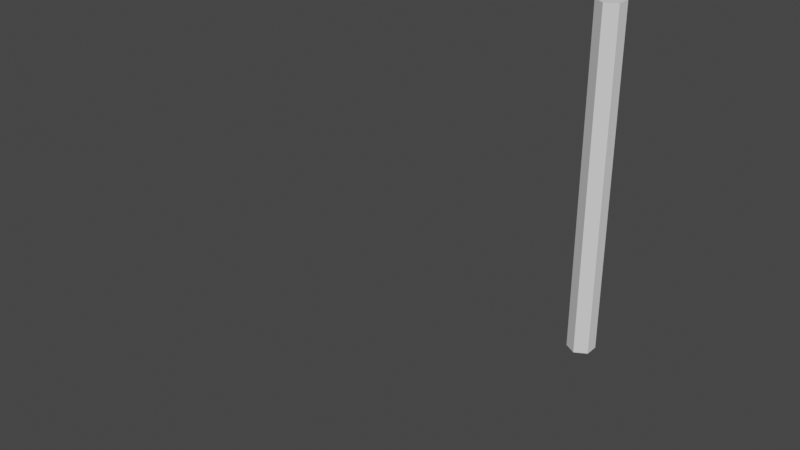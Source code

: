 # Source: armature.blend  (saved by Blender 2.93.20; exported with 4.5.12 LTS)
import bpy
from mathutils import Matrix  # noqa: F401  (used for matrix-valued properties, if any)

bpy.ops.wm.read_factory_settings(use_empty=True)
scene = bpy.context.scene
scene.name = 'Scene'

# ---- collections
col_collection = bpy.data.collections.new('Collection'); scene.collection.children.link(col_collection)

# ---- world
world_world = bpy.data.worlds.new('World'); scene.world = world_world
world_world.use_nodes = True; world_world.node_tree.nodes.clear()
_N = world_world.node_tree.nodes; _L = world_world.node_tree.links
n0 = _N.new('ShaderNodeOutputWorld'); n0.name = 'World Output'; n0.location = (300, 300)
n1 = _N.new('ShaderNodeBackground'); n1.name = 'Background'; n1.location = (10, 300)
n1.inputs[0].default_value = (0.05088, 0.05088, 0.05088, 1.0)
_L.new(n1.outputs[0], n0.inputs[0])
n0.is_active_output = True
world_world.color = (0.05088, 0.05088, 0.05088)
world_world.use_sun_shadow = False
world_world.sun_shadow_jitter_overblur = 0.0

# ---- meshes
me_cylinder = bpy.data.meshes.new('Cylinder')
me_cylinder.from_pydata([(1.087, -1.05, 1.878), (1.087, -1.05, 2.087), (1.087, -1.05, 2.295), (1.0, -0.9, 2.295), (1.0, -0.9, 2.087), (1.0, -0.9, 1.878), (1.0, -0.9, 1.67), (1.0, -0.9, 1.461), (1.0, -0.9, 1.253), (1.0, -0.9, 1.044), (1.0, -0.9, 0.8355), (1.0, -0.9, 0.627), (1.0, -0.9, 0.4184), (1.0, -0.9, 0.2099), (1.087, -0.95, 0.2099), (1.087, -0.95, 0.4184), (1.087, -0.95, 0.627), (1.087, -0.95, 0.8355), (1.087, -0.95, 1.044), (1.087, -0.95, 1.253), (1.087, -0.95, 1.461), (1.087, -0.95, 1.67), (1.087, -0.95, 1.878), (1.087, -0.95, 2.087), (1.087, -0.95, 2.295), (0.9134, -1.05, 0.2099), (0.9134, -1.05, 0.4184), (0.9134, -1.05, 0.627), (0.9134, -1.05, 0.8355), (0.9134, -1.05, 1.044), (0.9134, -1.05, 1.253), (0.9134, -1.05, 1.461), (0.9134, -1.05, 1.67), (0.9134, -1.05, 1.878), (0.9134, -1.05, 2.087), (0.9134, -1.05, 2.295), (0.9134, -0.95, 2.504), (0.9134, -0.95, 0.00138), (0.9134, -1.05, 2.504), (0.9134, -1.05, 0.00138), (1.0, -1.1, 2.504), (1.0, -1.1, 0.00138), (1.087, -1.05, 2.504), (1.087, -1.05, 0.00138), (1.087, -0.95, 2.504), (1.087, -0.95, 0.00138), (1.0, -0.9, 2.504), (1.0, -0.9, 0.00138), (1.0, -1.0, 2.504), (1.0, -1.0, 0.00138), (1.087, -1.05, 1.67), (1.087, -1.05, 1.461), (1.087, -1.05, 1.253), (1.087, -1.05, 1.044), (1.087, -1.05, 0.8355), (1.087, -1.05, 0.627), (1.087, -1.05, 0.4184), (1.087, -1.05, 0.2099), (1.0, -1.1, 2.295), (1.0, -1.1, 2.087), (1.0, -1.1, 1.878), (1.0, -1.1, 1.67), (1.0, -1.1, 1.461), (1.0, -1.1, 1.253), (1.0, -1.1, 1.044), (1.0, -1.1, 0.8355), (1.0, -1.1, 0.627), (1.0, -1.1, 0.4184), (1.0, -1.1, 0.2099), (0.9134, -0.95, 2.295), (0.9134, -0.95, 2.087), (0.9134, -0.95, 1.878), (0.9134, -0.95, 1.67), (0.9134, -0.95, 1.461), (0.9134, -0.95, 1.253), (0.9134, -0.95, 1.044), (0.9134, -0.95, 0.8355), (0.9134, -0.95, 0.627), (0.9134, -0.95, 0.4184), (0.9134, -0.95, 0.2099)], [], [(57, 56, 67, 68), (63, 62, 31, 30), (34, 35, 69, 70), (56, 55, 66, 67), (64, 63, 30, 29), (31, 32, 72, 73), (59, 58, 35, 34), (65, 64, 29, 28), (29, 30, 74, 75), (60, 59, 34, 33), (66, 65, 28, 27), (27, 28, 76, 77), (61, 60, 33, 32), (67, 66, 27, 26), (25, 26, 78, 79), (43, 57, 68, 41), (62, 61, 32, 31), (33, 34, 70, 71), (41, 68, 25, 39), (70, 69, 3, 4), (72, 71, 5, 6), (74, 73, 7, 8), (76, 75, 9, 10), (78, 77, 11, 12), (26, 27, 77, 78), (49, 47, 45), (48, 44, 46), (3, 46, 44, 24), (49, 45, 43), (48, 42, 44), (28, 29, 75, 76), (24, 44, 42, 2), (49, 43, 41), (48, 40, 42), (2, 42, 40, 58), (49, 41, 39), (30, 31, 73, 74), (48, 38, 40), (58, 40, 38, 35), (49, 39, 37), (48, 36, 38), (35, 38, 36, 69), (32, 33, 71, 72), (49, 37, 47), (48, 46, 36), (69, 36, 46, 3), (37, 79, 13, 47), (79, 78, 12, 13), (68, 67, 26, 25), (39, 25, 79, 37), (71, 70, 4, 5), (73, 72, 6, 7), (75, 74, 8, 9), (77, 76, 10, 11), (55, 54, 65, 66), (54, 53, 64, 65), (53, 52, 63, 64), (52, 51, 62, 63), (51, 50, 61, 62), (50, 0, 60, 61), (0, 1, 59, 60), (1, 2, 58, 59), (45, 14, 57, 43), (14, 15, 56, 57), (15, 16, 55, 56), (16, 17, 54, 55), (17, 18, 53, 54), (18, 19, 52, 53), (19, 20, 51, 52), (20, 21, 50, 51), (21, 22, 0, 50), (22, 23, 1, 0), (23, 24, 2, 1), (47, 13, 14, 45), (13, 12, 15, 14), (12, 11, 16, 15), (11, 10, 17, 16), (10, 9, 18, 17), (9, 8, 19, 18), (8, 7, 20, 19), (7, 6, 21, 20), (6, 5, 22, 21), (5, 4, 23, 22), (4, 3, 24, 23)])
_uv = me_cylinder.uv_layers.new(name='UVMap')
_uv.uv.foreach_set('vector', [0.6667, 0.5417, 0.6667, 0.5833, 0.5, 0.5833, 0.5, 0.5417, 0.5, 0.75, 0.5, 0.7917, 0.3333, 0.7917, 0.3333, 0.75, 0.3333, 0.9167, 0.3333, 0.9583, 0.1667, 0.9583, 0.1667, 0.9167, 0.6667, 0.5833, 0.6667, 0.625, 0.5, 0.625, 0.5, 0.5833, 0.5, 0.7083, 0.5, 0.75, 0.3333, 0.75, 0.3333, 0.7083, 0.3333, 0.7917, 0.3333, 0.8333, 0.1667, 0.8333, 0.1667, 0.7917, 0.5, 0.9167, 0.5, 0.9583, 0.3333, 0.9583, 0.3333, 0.9167, 0.5, 0.6667, 0.5, 0.7083, 0.3333, 0.7083, 0.3333, 0.6667, 0.3333, 0.7083, 0.3333, 0.75, 0.1667, 0.75, 0.1667, 0.7083, 0.5, 0.875, 0.5, 0.9167, 0.3333, 0.9167, 0.3333, 0.875, 0.5, 0.625, 0.5, 0.6667, 0.3333, 0.6667, 0.3333, 0.625, 0.3333, 0.625, 0.3333, 0.6667, 0.1667, 0.6667, 0.1667, 0.625, 0.5, 0.8333, 0.5, 0.875, 0.3333, 0.875, 0.3333, 0.8333, 0.5, 0.5833, 0.5, 0.625, 0.3333, 0.625, 0.3333, 0.5833, 0.3333, 0.5417, 0.3333, 0.5833, 0.1667, 0.5833, 0.1667, 0.5417, 0.6667, 0.5, 0.6667, 0.5417, 0.5, 0.5417, 0.5, 0.5, 0.5, 0.7917, 0.5, 0.8333, 0.3333, 0.8333, 0.3333, 0.7917, 0.3333, 0.875, 0.3333, 0.9167, 0.1667, 0.9167, 0.1667, 0.875, 0.5, 0.5, 0.5, 0.5417, 0.3333, 0.5417, 0.3333, 0.5, 0.1667, 0.9167, 0.1667, 0.9583, -8.941e-08, 0.9583, -8.941e-08, 0.9167, 0.1667, 0.8333, 0.1667, 0.875, -8.941e-08, 0.875, -8.941e-08, 0.8333, 0.1667, 0.75, 0.1667, 0.7917, -8.941e-08, 0.7917, -8.941e-08, 0.75, 0.1667, 0.6667, 0.1667, 0.7083, -8.941e-08, 0.7083, -8.941e-08, 0.6667, 0.1667, 0.5833, 0.1667, 0.625, -8.941e-08, 0.625, -8.941e-08, 0.5833, 0.3333, 0.5833, 0.3333, 0.625, 0.1667, 0.625, 0.1667, 0.5833, 0.75, 0.25, 0.75, 0.49, 0.9578, 0.37, 0.25, 0.25, 0.4578, 0.37, 0.25, 0.49, 1.0, 0.9583, 1.0, 1.0, 0.8333, 1.0, 0.8333, 0.9583, 0.75, 0.25, 0.9578, 0.37, 0.9578, 0.13, 0.25, 0.25, 0.4578, 0.13, 0.4578, 0.37, 0.3333, 0.6667, 0.3333, 0.7083, 0.1667, 0.7083, 0.1667, 0.6667, 0.8333, 0.9583, 0.8333, 1.0, 0.6667, 1.0, 0.6667, 0.9583, 0.75, 0.25, 0.9578, 0.13, 0.75, 0.01, 0.25, 0.25, 0.25, 0.01, 0.4578, 0.13, 0.6667, 0.9583, 0.6667, 1.0, 0.5, 1.0, 0.5, 0.9583, 0.75, 0.25, 0.75, 0.01, 0.5422, 0.13, 0.3333, 0.75, 0.3333, 0.7917, 0.1667, 0.7917, 0.1667, 0.75, 0.25, 0.25, 0.04215, 0.13, 0.25, 0.01, 0.5, 0.9583, 0.5, 1.0, 0.3333, 1.0, 0.3333, 0.9583, 0.75, 0.25, 0.5422, 0.13, 0.5422, 0.37, 0.25, 0.25, 0.04215, 0.37, 0.04215, 0.13, 0.3333, 0.9583, 0.3333, 1.0, 0.1667, 1.0, 0.1667, 0.9583, 0.3333, 0.8333, 0.3333, 0.875, 0.1667, 0.875, 0.1667, 0.8333, 0.75, 0.25, 0.5422, 0.37, 0.75, 0.49, 0.25, 0.25, 0.25, 0.49, 0.04215, 0.37, 0.1667, 0.9583, 0.1667, 1.0, -8.941e-08, 1.0, -8.941e-08, 0.9583, 0.1667, 0.5, 0.1667, 0.5417, -8.941e-08, 0.5417, -8.941e-08, 0.5, 0.1667, 0.5417, 0.1667, 0.5833, -8.941e-08, 0.5833, -8.941e-08, 0.5417, 0.5, 0.5417, 0.5, 0.5833, 0.3333, 0.5833, 0.3333, 0.5417, 0.3333, 0.5, 0.3333, 0.5417, 0.1667, 0.5417, 0.1667, 0.5, 0.1667, 0.875, 0.1667, 0.9167, -8.941e-08, 0.9167, -8.941e-08, 0.875, 0.1667, 0.7917, 0.1667, 0.8333, -8.941e-08, 0.8333, -8.941e-08, 0.7917, 0.1667, 0.7083, 0.1667, 0.75, -8.941e-08, 0.75, -8.941e-08, 0.7083, 0.1667, 0.625, 0.1667, 0.6667, -8.941e-08, 0.6667, -8.941e-08, 0.625, 0.6667, 0.625, 0.6667, 0.6667, 0.5, 0.6667, 0.5, 0.625, 0.6667, 0.6667, 0.6667, 0.7083, 0.5, 0.7083, 0.5, 0.6667, 0.6667, 0.7083, 0.6667, 0.75, 0.5, 0.75, 0.5, 0.7083, 0.6667, 0.75, 0.6667, 0.7917, 0.5, 0.7917, 0.5, 0.75, 0.6667, 0.7917, 0.6667, 0.8333, 0.5, 0.8333, 0.5, 0.7917, 0.6667, 0.8333, 0.6667, 0.875, 0.5, 0.875, 0.5, 0.8333, 0.6667, 0.875, 0.6667, 0.9167, 0.5, 0.9167, 0.5, 0.875, 0.6667, 0.9167, 0.6667, 0.9583, 0.5, 0.9583, 0.5, 0.9167, 0.8333, 0.5, 0.8333, 0.5417, 0.6667, 0.5417, 0.6667, 0.5, 0.8333, 0.5417, 0.8333, 0.5833, 0.6667, 0.5833, 0.6667, 0.5417, 0.8333, 0.5833, 0.8333, 0.625, 0.6667, 0.625, 0.6667, 0.5833, 0.8333, 0.625, 0.8333, 0.6667, 0.6667, 0.6667, 0.6667, 0.625, 0.8333, 0.6667, 0.8333, 0.7083, 0.6667, 0.7083, 0.6667, 0.6667, 0.8333, 0.7083, 0.8333, 0.75, 0.6667, 0.75, 0.6667, 0.7083, 0.8333, 0.75, 0.8333, 0.7917, 0.6667, 0.7917, 0.6667, 0.75, 0.8333, 0.7917, 0.8333, 0.8333, 0.6667, 0.8333, 0.6667, 0.7917, 0.8333, 0.8333, 0.8333, 0.875, 0.6667, 0.875, 0.6667, 0.8333, 0.8333, 0.875, 0.8333, 0.9167, 0.6667, 0.9167, 0.6667, 0.875, 0.8333, 0.9167, 0.8333, 0.9583, 0.6667, 0.9583, 0.6667, 0.9167, 1.0, 0.5, 1.0, 0.5417, 0.8333, 0.5417, 0.8333, 0.5, 1.0, 0.5417, 1.0, 0.5833, 0.8333, 0.5833, 0.8333, 0.5417, 1.0, 0.5833, 1.0, 0.625, 0.8333, 0.625, 0.8333, 0.5833, 1.0, 0.625, 1.0, 0.6667, 0.8333, 0.6667, 0.8333, 0.625, 1.0, 0.6667, 1.0, 0.7083, 0.8333, 0.7083, 0.8333, 0.6667, 1.0, 0.7083, 1.0, 0.75, 0.8333, 0.75, 0.8333, 0.7083, 1.0, 0.75, 1.0, 0.7917, 0.8333, 0.7917, 0.8333, 0.75, 1.0, 0.7917, 1.0, 0.8333, 0.8333, 0.8333, 0.8333, 0.7917, 1.0, 0.8333, 1.0, 0.875, 0.8333, 0.875, 0.8333, 0.8333, 1.0, 0.875, 1.0, 0.9167, 0.8333, 0.9167, 0.8333, 0.875, 1.0, 0.9167, 1.0, 0.9583, 0.8333, 0.9583, 0.8333, 0.9167])
_ca = me_cylinder.color_attributes.new('Col', 'BYTE_COLOR', 'CORNER')
_ca.data.foreach_set('color', [1.0, 1.0, 1.0, 1.0, 1.0, 1.0, 1.0, 1.0, 1.0, 1.0, 1.0, 1.0, 1.0, 1.0, 1.0, 1.0, 1.0, 1.0, 1.0, 1.0, 1.0, 1.0, 1.0, 1.0, 1.0, 1.0, 1.0, 1.0, 1.0, 1.0, 1.0, 1.0, 1.0, 1.0, 1.0, 1.0, 1.0, 1.0, 1.0, 1.0, 1.0, 1.0, 1.0, 1.0, 1.0, 1.0, 1.0, 1.0, 1.0, 1.0, 1.0, 1.0, 1.0, 1.0, 1.0, 1.0, 1.0, 1.0, 1.0, 1.0, 1.0, 1.0, 1.0, 1.0, 1.0, 1.0, 1.0, 1.0, 1.0, 1.0, 1.0, 1.0, 1.0, 1.0, 1.0, 1.0, 1.0, 1.0, 1.0, 1.0, 1.0, 1.0, 1.0, 1.0, 1.0, 1.0, 1.0, 1.0, 1.0, 1.0, 1.0, 1.0, 1.0, 1.0, 1.0, 1.0, 1.0, 1.0, 1.0, 1.0, 1.0, 1.0, 1.0, 1.0, 1.0, 1.0, 1.0, 1.0, 1.0, 1.0, 1.0, 1.0, 1.0, 1.0, 1.0, 1.0, 1.0, 1.0, 1.0, 1.0, 1.0, 1.0, 1.0, 1.0, 1.0, 1.0, 1.0, 1.0, 1.0, 1.0, 1.0, 1.0, 1.0, 1.0, 1.0, 1.0, 1.0, 1.0, 1.0, 1.0, 1.0, 1.0, 1.0, 1.0, 1.0, 1.0, 1.0, 1.0, 1.0, 1.0, 1.0, 1.0, 1.0, 1.0, 1.0, 1.0, 1.0, 1.0, 1.0, 1.0, 1.0, 1.0, 1.0, 1.0, 1.0, 1.0, 1.0, 1.0, 1.0, 1.0, 1.0, 1.0, 1.0, 1.0, 1.0, 1.0, 1.0, 1.0, 1.0, 1.0, 1.0, 1.0, 1.0, 1.0, 1.0, 1.0, 1.0, 1.0, 1.0, 1.0, 1.0, 1.0, 1.0, 1.0, 1.0, 1.0, 1.0, 1.0, 1.0, 1.0, 1.0, 1.0, 1.0, 1.0, 1.0, 1.0, 1.0, 1.0, 1.0, 1.0, 1.0, 1.0, 1.0, 1.0, 1.0, 1.0, 1.0, 1.0, 1.0, 1.0, 1.0, 1.0, 1.0, 1.0, 1.0, 1.0, 1.0, 1.0, 1.0, 1.0, 1.0, 1.0, 1.0, 1.0, 1.0, 1.0, 1.0, 1.0, 1.0, 1.0, 1.0, 1.0, 1.0, 1.0, 1.0, 1.0, 1.0, 1.0, 1.0, 1.0, 1.0, 1.0, 1.0, 1.0, 1.0, 1.0, 1.0, 1.0, 1.0, 1.0, 1.0, 1.0, 1.0, 1.0, 1.0, 1.0, 1.0, 1.0, 1.0, 1.0, 1.0, 1.0, 1.0, 1.0, 1.0, 1.0, 1.0, 1.0, 1.0, 1.0, 1.0, 1.0, 1.0, 1.0, 1.0, 1.0, 1.0, 1.0, 1.0, 1.0, 1.0, 1.0, 1.0, 1.0, 1.0, 1.0, 1.0, 1.0, 1.0, 1.0, 1.0, 1.0, 1.0, 1.0, 1.0, 1.0, 1.0, 1.0, 1.0, 1.0, 1.0, 1.0, 1.0, 1.0, 1.0, 1.0, 1.0, 1.0, 1.0, 1.0, 1.0, 1.0, 1.0, 1.0, 1.0, 1.0, 1.0, 1.0, 1.0, 1.0, 1.0, 1.0, 1.0, 1.0, 1.0, 1.0, 1.0, 1.0, 1.0, 1.0, 1.0, 1.0, 1.0, 1.0, 1.0, 1.0, 1.0, 1.0, 1.0, 1.0, 1.0, 1.0, 1.0, 1.0, 1.0, 1.0, 1.0, 1.0, 1.0, 1.0, 1.0, 1.0, 1.0, 1.0, 1.0, 1.0, 1.0, 1.0, 1.0, 1.0, 1.0, 1.0, 1.0, 1.0, 1.0, 1.0, 1.0, 1.0, 1.0, 1.0, 1.0, 1.0, 1.0, 1.0, 1.0, 1.0, 1.0, 1.0, 1.0, 1.0, 1.0, 1.0, 1.0, 1.0, 1.0, 1.0, 1.0, 1.0, 1.0, 1.0, 1.0, 1.0, 1.0, 1.0, 1.0, 1.0, 1.0, 1.0, 1.0, 1.0, 1.0, 1.0, 1.0, 1.0, 1.0, 1.0, 1.0, 1.0, 1.0, 1.0, 1.0, 1.0, 1.0, 1.0, 1.0, 1.0, 1.0, 1.0, 1.0, 1.0, 1.0, 1.0, 1.0, 1.0, 1.0, 1.0, 1.0, 1.0, 1.0, 1.0, 1.0, 1.0, 1.0, 1.0, 1.0, 1.0, 1.0, 1.0, 1.0, 1.0, 1.0, 1.0, 1.0, 1.0, 1.0, 1.0, 1.0, 1.0, 1.0, 1.0, 1.0, 1.0, 1.0, 1.0, 1.0, 1.0, 1.0, 1.0, 1.0, 1.0, 1.0, 1.0, 1.0, 1.0, 1.0, 1.0, 1.0, 1.0, 1.0, 1.0, 1.0, 1.0, 1.0, 1.0, 1.0, 1.0, 1.0, 1.0, 1.0, 1.0, 1.0, 1.0, 1.0, 1.0, 1.0, 1.0, 1.0, 1.0, 1.0, 1.0, 1.0, 1.0, 1.0, 1.0, 1.0, 1.0, 1.0, 1.0, 1.0, 1.0, 1.0, 1.0, 1.0, 1.0, 1.0, 1.0, 1.0, 1.0, 1.0, 1.0, 1.0, 1.0, 1.0, 1.0, 1.0, 1.0, 1.0, 1.0, 1.0, 1.0, 1.0, 1.0, 1.0, 1.0, 1.0, 1.0, 1.0, 1.0, 1.0, 1.0, 1.0, 1.0, 1.0, 1.0, 1.0, 1.0, 1.0, 1.0, 1.0, 1.0, 1.0, 1.0, 1.0, 1.0, 1.0, 1.0, 1.0, 1.0, 1.0, 1.0, 1.0, 1.0, 1.0, 1.0, 1.0, 1.0, 1.0, 1.0, 1.0, 1.0, 1.0, 1.0, 1.0, 1.0, 1.0, 1.0, 1.0, 1.0, 1.0, 1.0, 1.0, 1.0, 1.0, 1.0, 1.0, 1.0, 1.0, 1.0, 1.0, 1.0, 1.0, 1.0, 1.0, 1.0, 1.0, 1.0, 1.0, 1.0, 1.0, 1.0, 1.0, 1.0, 1.0, 1.0, 1.0, 1.0, 1.0, 1.0, 1.0, 1.0, 1.0, 1.0, 1.0, 1.0, 1.0, 1.0, 1.0, 1.0, 1.0, 1.0, 1.0, 1.0, 1.0, 1.0, 1.0, 1.0, 1.0, 1.0, 1.0, 1.0, 1.0, 1.0, 1.0, 1.0, 1.0, 1.0, 1.0, 1.0, 1.0, 1.0, 1.0, 1.0, 1.0, 1.0, 1.0, 1.0, 1.0, 1.0, 1.0, 1.0, 1.0, 1.0, 1.0, 1.0, 1.0, 1.0, 1.0, 1.0, 1.0, 1.0, 1.0, 1.0, 1.0, 1.0, 1.0, 1.0, 1.0, 1.0, 1.0, 1.0, 1.0, 1.0, 1.0, 1.0, 1.0, 1.0, 1.0, 1.0, 1.0, 1.0, 1.0, 1.0, 1.0, 1.0, 1.0, 1.0, 1.0, 1.0, 1.0, 1.0, 1.0, 1.0, 1.0, 1.0, 1.0, 1.0, 1.0, 1.0, 1.0, 1.0, 1.0, 1.0, 1.0, 1.0, 1.0, 1.0, 1.0, 1.0, 1.0, 1.0, 1.0, 1.0, 1.0, 1.0, 1.0, 1.0, 1.0, 1.0, 1.0, 1.0, 1.0, 1.0, 1.0, 1.0, 1.0, 1.0, 1.0, 1.0, 1.0, 1.0, 1.0, 1.0, 1.0, 1.0, 1.0, 1.0, 1.0, 1.0, 1.0, 1.0, 1.0, 1.0, 1.0, 1.0, 1.0, 1.0, 1.0, 1.0, 1.0, 1.0, 1.0, 1.0, 1.0, 1.0, 1.0, 1.0, 1.0, 1.0, 1.0, 1.0, 1.0, 1.0, 1.0, 1.0, 1.0, 1.0, 1.0, 1.0, 1.0, 1.0, 1.0, 1.0, 1.0, 1.0, 1.0, 1.0, 1.0, 1.0, 1.0, 1.0, 1.0, 1.0, 1.0, 1.0, 1.0, 1.0, 1.0, 1.0, 1.0, 1.0, 1.0, 1.0, 1.0, 1.0, 1.0, 1.0, 1.0, 1.0, 1.0, 1.0, 1.0, 1.0, 1.0, 1.0, 1.0, 1.0, 1.0, 1.0, 1.0, 1.0, 1.0, 1.0, 1.0, 1.0, 1.0, 1.0, 1.0, 1.0, 1.0, 1.0, 1.0, 1.0, 1.0, 1.0, 1.0, 1.0, 1.0, 1.0, 1.0, 1.0, 1.0, 1.0, 1.0, 1.0, 1.0, 1.0, 1.0, 1.0, 1.0, 1.0, 1.0, 1.0, 1.0, 1.0, 1.0, 1.0, 1.0, 1.0, 1.0, 1.0, 1.0, 1.0, 1.0, 1.0, 1.0, 1.0, 1.0, 1.0, 1.0, 1.0, 1.0, 1.0, 1.0, 1.0, 1.0, 1.0, 1.0, 1.0, 1.0, 1.0, 1.0, 1.0, 1.0, 1.0, 1.0, 1.0, 1.0, 1.0, 1.0, 1.0, 1.0, 1.0, 1.0, 1.0, 1.0, 1.0, 1.0, 1.0, 1.0, 1.0, 1.0, 1.0, 1.0, 1.0, 1.0, 1.0, 1.0, 1.0, 1.0, 1.0, 1.0, 1.0, 1.0, 1.0, 1.0, 1.0, 1.0, 1.0, 1.0, 1.0, 1.0, 1.0, 1.0, 1.0, 1.0, 1.0, 1.0, 1.0, 1.0, 1.0, 1.0, 1.0, 1.0, 1.0, 1.0, 1.0, 1.0, 1.0, 1.0, 1.0, 1.0, 1.0, 1.0, 1.0, 1.0, 1.0, 1.0, 1.0, 1.0, 1.0, 1.0, 1.0, 1.0, 1.0, 1.0, 1.0, 1.0, 1.0, 1.0, 1.0, 1.0, 1.0, 1.0, 1.0, 1.0, 1.0, 1.0, 1.0, 1.0, 1.0, 1.0, 1.0, 1.0, 1.0, 1.0, 1.0, 1.0, 1.0, 1.0, 1.0, 1.0, 1.0, 1.0, 1.0, 1.0, 1.0, 1.0, 1.0, 1.0, 1.0, 1.0, 1.0, 1.0, 1.0, 1.0, 1.0, 1.0, 1.0, 1.0, 1.0, 1.0, 1.0, 1.0, 1.0, 1.0, 1.0, 1.0, 1.0, 1.0, 1.0, 1.0, 1.0, 1.0, 1.0, 1.0, 1.0, 1.0, 1.0, 1.0, 1.0, 1.0, 1.0, 1.0, 1.0, 1.0, 1.0, 1.0, 1.0, 1.0, 1.0, 1.0, 1.0, 1.0, 1.0, 1.0, 1.0, 1.0, 1.0, 1.0, 1.0, 1.0, 1.0, 1.0, 1.0, 1.0, 1.0, 1.0, 1.0, 1.0, 1.0, 1.0, 1.0, 1.0, 1.0, 1.0, 1.0, 1.0, 1.0, 1.0, 1.0, 1.0, 1.0, 1.0, 1.0, 1.0, 1.0, 1.0, 1.0, 1.0, 1.0, 1.0, 1.0, 1.0, 1.0, 1.0, 1.0, 1.0, 1.0, 1.0, 1.0, 1.0, 1.0, 1.0, 1.0, 1.0, 1.0, 1.0, 1.0, 1.0, 1.0, 1.0, 1.0, 1.0, 1.0, 1.0, 1.0, 1.0, 1.0, 1.0, 1.0, 1.0, 1.0, 1.0, 1.0, 1.0, 1.0, 1.0, 1.0, 1.0, 1.0, 1.0, 1.0, 1.0, 1.0, 1.0, 1.0, 1.0, 1.0, 1.0, 1.0, 1.0, 1.0, 1.0, 1.0, 1.0, 1.0, 1.0, 1.0, 1.0, 1.0, 1.0, 1.0, 1.0, 1.0, 1.0, 1.0, 1.0, 1.0, 1.0, 1.0, 1.0, 1.0, 1.0, 1.0, 1.0, 1.0, 1.0, 1.0, 1.0, 1.0, 1.0, 1.0, 1.0, 1.0, 1.0, 1.0, 1.0, 1.0, 1.0, 1.0, 1.0, 1.0, 1.0, 1.0, 1.0, 1.0, 1.0, 1.0, 1.0, 1.0, 1.0, 1.0, 1.0, 1.0, 1.0, 1.0, 1.0, 1.0, 1.0, 1.0, 1.0, 1.0, 1.0, 1.0, 1.0, 1.0, 1.0, 1.0, 1.0, 1.0, 1.0, 1.0, 1.0, 1.0, 1.0, 1.0, 1.0, 1.0, 1.0, 1.0, 1.0, 1.0, 1.0, 1.0, 1.0, 1.0, 1.0, 1.0, 1.0, 1.0, 1.0, 1.0, 1.0, 1.0, 1.0, 1.0, 1.0, 1.0, 1.0, 1.0, 1.0, 1.0, 1.0, 1.0, 1.0, 1.0, 1.0, 1.0, 1.0, 1.0, 1.0, 1.0, 1.0, 1.0, 1.0, 1.0, 1.0, 1.0, 1.0, 1.0, 1.0, 1.0, 1.0, 1.0, 1.0, 1.0, 1.0, 1.0, 1.0, 1.0, 1.0, 1.0, 1.0, 1.0, 1.0, 1.0, 1.0, 1.0, 1.0, 1.0, 1.0, 1.0, 1.0, 1.0, 1.0, 1.0, 1.0, 1.0, 1.0, 1.0, 1.0, 1.0, 1.0, 1.0, 1.0, 1.0, 1.0, 1.0, 1.0, 1.0, 1.0, 1.0, 1.0, 1.0, 1.0, 1.0, 1.0, 1.0, 1.0, 1.0, 1.0, 1.0, 1.0, 1.0, 1.0, 1.0, 1.0, 1.0, 1.0, 1.0, 1.0, 1.0, 1.0, 1.0, 1.0, 1.0])
me_cylinder.use_remesh_fix_poles = True
me_cylinder.use_remesh_preserve_attributes = False
me_cylinder.update()
arm_armature = bpy.data.armatures.new('Armature')  # bones are not reproduced

# ---- objects
ob_armature = bpy.data.objects.new('Armature', arm_armature)
ob_cylinder = bpy.data.objects.new('Cylinder', me_cylinder)

# ---- transforms, parenting, visibility, modifiers, constraints
ob_armature.location = (0.0, 0.0, 0.0)
ob_armature.show_in_front = True
ob_cylinder.parent = ob_armature
ob_cylinder.location = (0.0, 0.0, 0.0)
ob_cylinder.display.show_shadows = False
_vg = ob_cylinder.vertex_groups.new(name='Bone')
for _i, _w in zip([9, 10, 11, 12, 13, 14, 15, 16, 17, 18, 25, 26, 27, 28, 29, 37, 39, 41, 43, 45, 47, 49, 53, 54, 55, 56, 57, 64, 65, 66, 67, 68, 75, 76, 77, 78, 79], [0.04823, 0.9509, 0.9975, 0.9999, 1.0, 1.0, 0.9999, 0.9975, 0.9509, 0.04823, 1.0, 0.9999, 0.9975, 0.9509, 0.04823, 1.0, 1.0, 1.0, 1.0, 1.0, 1.0, 1.0, 0.04823, 0.9509, 0.9975, 0.9999, 1.0, 0.04823, 0.9509, 0.9975, 0.9999, 1.0, 0.04823, 0.9509, 0.9975, 0.9999, 1.0]): _vg.add([_i], _w, 'REPLACE')
_vg = ob_cylinder.vertex_groups.new(name='Bone.002')
for _i, _w in zip([0, 5, 6, 7, 8, 9, 10, 17, 18, 19, 20, 21, 22, 28, 29, 30, 31, 32, 33, 50, 51, 52, 53, 54, 60, 61, 62, 63, 64, 65, 71, 72, 73, 74, 75, 76], [0.04823, 0.04823, 0.9509, 0.9973, 0.9973, 0.9509, 0.04823, 0.04823, 0.9509, 0.9973, 0.9973, 0.9509, 0.04823, 0.04823, 0.9509, 0.9973, 0.9973, 0.9509, 0.04823, 0.9509, 0.9973, 0.9973, 0.9509, 0.04823, 0.04823, 0.9509, 0.9973, 0.9973, 0.9509, 0.04823, 0.04823, 0.9509, 0.9973, 0.9973, 0.9509, 0.04823]): _vg.add([_i], _w, 'REPLACE')
_vg = ob_cylinder.vertex_groups.new(name='Bone.003')
for _i, _w in zip([0, 1, 2, 3, 4, 5, 6, 21, 22, 23, 24, 32, 33, 34, 35, 36, 38, 40, 42, 44, 46, 48, 50, 58, 59, 60, 61, 69, 70, 71, 72], [0.9509, 0.9975, 0.9999, 0.9999, 0.9975, 0.9509, 0.04823, 0.04823, 0.9509, 0.9975, 0.9999, 0.04823, 0.9509, 0.9975, 0.9999, 1.0, 1.0, 1.0, 1.0, 1.0, 1.0, 1.0, 0.04823, 0.9999, 0.9975, 0.9509, 0.04823, 0.9999, 0.9975, 0.9509, 0.04823]): _vg.add([_i], _w, 'REPLACE')
_m = ob_cylinder.modifiers.new('Armature', 'ARMATURE')
_m.object = ob_armature

# ---- collection membership
col_collection.objects.link(ob_armature)
col_collection.objects.link(ob_cylinder)

# ---- scene / render settings (as saved in the file)
scene.frame_start = 1; scene.frame_end = 250; scene.frame_set(0)
scene.render.engine = 'BLENDER_EEVEE_NEXT'
scene.cycles.use_denoising = False
scene.cycles.samples = 128
scene.cycles.sampling_pattern = 'TABULATED_SOBOL'
scene.cycles.use_adaptive_sampling = False
scene.cycles.use_light_tree = False
scene.view_settings.view_transform = 'Filmic'
bpy.context.view_layer.update()

# ---- added for rendering (the .blend has no active camera and no usable light): camera, sun
cam_auto = bpy.data.cameras.new('AutoCamera')
cam_auto.lens = 50.0
cam_auto.sensor_width = 36.0
cam_auto.clip_end = 1000.0
ob_auto_camera = bpy.data.objects.new('AutoCamera', cam_auto)
scene.collection.objects.link(ob_auto_camera)
ob_auto_camera.location = (4.24974, -6.89969, 4.35237)
ob_auto_camera.rotation_euler = (1.09748, -7.21219e-08, 0.694738)
scene.camera = ob_auto_camera
light_auto_sun = bpy.data.lights.new('AutoSun', 'SUN')
light_auto_sun.energy = 3.0
light_auto_sun.angle = 0.0523599
ob_auto_sun = bpy.data.objects.new('AutoSun', light_auto_sun)
scene.collection.objects.link(ob_auto_sun)
ob_auto_sun.rotation_euler = (0.872665, 0.174533, 0.523599)
bpy.context.view_layer.update()
